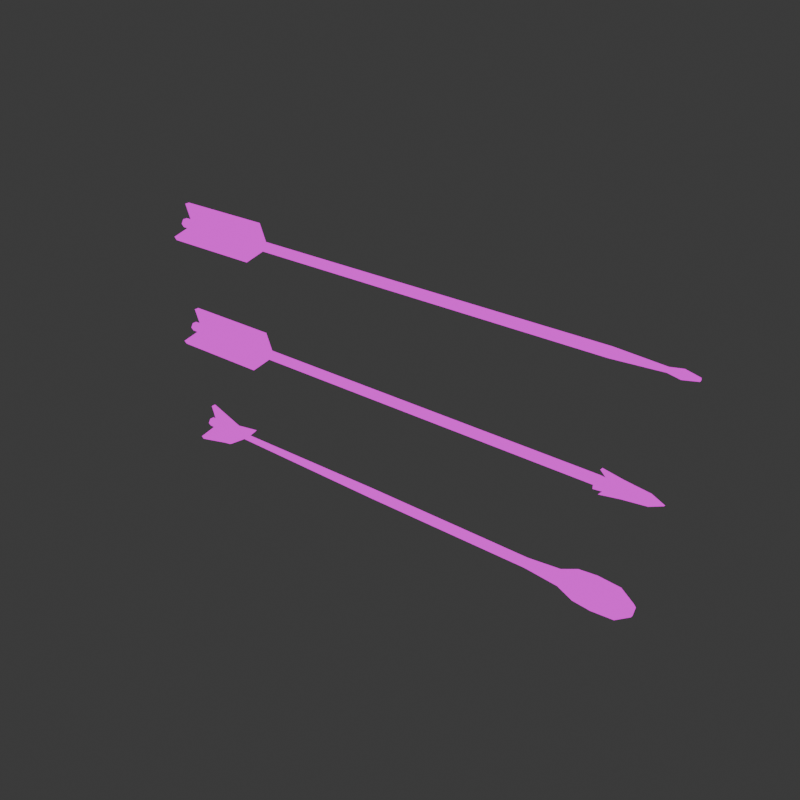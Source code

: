 # Source: arrows.blend  (saved by Blender 4.0.36; exported with 4.5.12 LTS)
import bpy
from mathutils import Matrix  # noqa: F401  (used for matrix-valued properties, if any)

bpy.ops.wm.read_factory_settings(use_empty=True)
scene = bpy.context.scene
scene.name = 'Scene'

# ---- collections
col_collection = bpy.data.collections.new('Collection'); scene.collection.children.link(col_collection)

# ---- images (referenced by path relative to the original .blend; pixels are not part of the script)
import os
ASSET_DIR = os.environ.get("B2B_ASSET_DIR", "")  # directory of the original .blend (textures are referenced by path, not embedded)
HERE = os.path.dirname(os.path.abspath(__file__))  # packed textures are extracted next to this script under _unpacked/

def load_image(name, relpath, width, height, colorspace="sRGB"):
    """Load a texture the original file referenced (path relative to the .blend, or extracted next to this script)."""
    p = next((c for c in (os.path.join(HERE, relpath), os.path.join(ASSET_DIR, relpath)) if relpath and os.path.exists(c)), "")
    if p:
        img = bpy.data.images.load(p, check_existing=True)
        img.name = name
    else:  # same state as the original file: an image datablock whose file is absent (Cycles renders it pink)
        img = bpy.data.images.new(name, width, height)
        img.source = "FILE"
        img.filepath = "//" + (relpath or name)
    img.colorspace_settings.name = colorspace
    return img
img_material_base_color_png = load_image('Material_Base_color.png', 'Material_Base_color.png', 1024, 1024, 'sRGB')

# ---- materials (node trees are filled in below, after node groups)
mat_material = bpy.data.materials.new('Material')
mat_material.alpha_threshold = 0.0
mat_material.use_transparent_shadow = False
mat_material.roughness = 0.5
mat_material.line_color = (0.0, 0.0, 0.0, 1.0)

# ---- material node trees
mat_material.use_nodes = True; mat_material.node_tree.nodes.clear()
_N = mat_material.node_tree.nodes; _L = mat_material.node_tree.links
n0 = _N.new('ShaderNodeOutputMaterial'); n0.name = 'Material Output'; n0.location = (300, 300)
n1 = _N.new('ShaderNodeEmission'); n1.name = 'Emission'; n1.location = (10, 300)
n2 = _N.new('ShaderNodeTexImage'); n2.name = 'Image Texture'; n2.location = (-280, 280)
n2.image = img_material_base_color_png
n2.interpolation = 'Closest'
_L.new(n1.outputs[0], n0.inputs[0])
_L.new(n2.outputs[0], n1.inputs[0])
n0.is_active_output = True

# ---- world
world_world = bpy.data.worlds.new('World'); scene.world = world_world
world_world.use_nodes = True; world_world.node_tree.nodes.clear()
_N = world_world.node_tree.nodes; _L = world_world.node_tree.links
n0 = _N.new('ShaderNodeOutputWorld'); n0.name = 'World Output'; n0.location = (300, 300)
n1 = _N.new('ShaderNodeBackground'); n1.name = 'Background'; n1.location = (10, 300)
n1.inputs[0].default_value = (0.05088, 0.05088, 0.05088, 1.0)
_L.new(n1.outputs[0], n0.inputs[0])
n0.is_active_output = True
world_world.color = (0.05088, 0.05088, 0.05088)
world_world.use_sun_shadow = False
world_world.sun_shadow_jitter_overblur = 0.0

# ---- meshes
me_cube = bpy.data.meshes.new('Cube')
me_cube.from_pydata([(-1.398, 0.02039, -0.03311), (-1.398, 0.04079, 0.00221), (-0.04079, 0.04079, 0.00221), (1.791, 0.04079, 0.00221), (-0.04079, 0.02039, -0.03311), (1.791, 0.02039, -0.03311), (-0.04079, -0.02039, -0.03311), (1.791, -0.02039, -0.03311), (-0.04079, -0.04079, 0.00221), (1.791, -0.04079, 0.00221), (-0.04079, -0.02039, 0.03753), (1.791, -0.02039, 0.03753), (-0.04079, 0.02039, 0.03753), (1.791, 0.02039, 0.03753), (-1.398, -0.02039, -0.03311), (-1.398, -0.04079, 0.00221), (-1.398, -0.02039, 0.03753), (-1.398, 0.02039, 0.03753), (-2.368, 0.02039, -0.03311), (-2.368, 0.04079, 0.00221), (-2.368, -0.02039, -0.03311), (-2.368, -0.04079, 0.00221), (-2.368, -0.02039, 0.03753), (-2.368, 0.02039, 0.03753), (2.199, 0.02016, 0.00221), (2.199, 0.01008, -0.01525), (2.199, -0.01008, -0.01525), (2.199, -0.02016, 0.00221), (2.199, -0.01008, 0.01967), (2.199, 0.01008, 0.01967), (2.302, 0.03668, 0.00221), (2.302, 0.01834, -0.02956), (2.302, -0.01834, -0.02956), (2.302, -0.03668, 0.00221), (2.302, -0.01834, 0.03398), (2.302, 0.01834, 0.03398), (2.42, 0.01404, 0.00221), (2.42, 0.007018, -0.009945), (2.42, -0.007018, -0.009945), (2.42, -0.01404, 0.00221), (2.42, -0.007018, 0.01437), (2.42, 0.007018, 0.01437), (-2.261, 0.02039, 0.03753), (-2.261, -0.02039, 0.03753), (-2.261, -0.04079, 0.00221), (-2.261, -0.02039, -0.03311), (-2.261, 0.02039, -0.03311), (-2.261, 0.04079, 0.00221), (-1.459, -0.02039, 0.1836), (-1.459, 0.02039, 0.1836), (-1.459, -0.1469, -0.1061), (-1.459, -0.1673, -0.07082), (-1.459, 0.1673, -0.07082), (-1.459, 0.1469, -0.1061), (-2.322, -0.02039, 0.1836), (-2.322, -0.1469, -0.1061), (-2.322, 0.1469, -0.1061), (-2.322, 0.1673, -0.07082), (-2.322, 0.02039, 0.1836), (-2.322, -0.1673, -0.07082)], [], [(47, 46, 18, 19), (4, 6, 14, 0), (2, 3, 5, 4), (42, 47, 19, 23), (2, 4, 0, 1), (4, 5, 7, 6), (45, 44, 21, 20), (10, 12, 17, 16), (6, 7, 9, 8), (19, 18, 20, 21, 22, 23), (12, 2, 1, 17), (8, 9, 11, 10), (13, 11, 28, 29), (43, 42, 23, 22), (10, 11, 13, 12), (46, 45, 20, 18), (6, 8, 15, 14), (12, 13, 3, 2), (8, 10, 16, 15), (44, 43, 22, 21), (29, 28, 34, 35), (7, 5, 25, 26), (3, 13, 29, 24), (5, 3, 24, 25), (9, 7, 26, 27), (11, 9, 27, 28), (30, 35, 41, 36), (27, 26, 32, 33), (25, 24, 30, 31), (24, 29, 35, 30), (28, 27, 33, 34), (26, 25, 31, 32), (37, 36, 41, 40, 39, 38), (34, 33, 39, 40), (32, 31, 37, 38), (35, 34, 40, 41), (33, 32, 38, 39), (31, 30, 36, 37), (15, 16, 43, 44), (0, 14, 45, 46), (17, 42, 58, 49), (43, 16, 48, 54), (17, 1, 47, 42), (0, 46, 56, 53), (48, 49, 58, 54), (50, 51, 59, 55), (52, 53, 56, 57), (47, 1, 52, 57), (46, 47, 57, 56), (16, 17, 49, 48), (42, 43, 54, 58), (1, 0, 53, 52), (14, 15, 51, 50), (45, 14, 50, 55), (15, 44, 59, 51), (44, 45, 55, 59)])
me_cube.polygons.foreach_set('use_smooth', [True] * 56)
_uv = me_cube.uv_layers.new(name='UVMap')
_uv.uv.foreach_set('vector', [0.07972, 0.0258, 0.0724, 0.02592, 0.0724, 0.003948, 0.07972, 0.003834, 0.03006, 0.5139, 0.03851, 0.5139, 0.03851, 0.7952, 0.03006, 0.7952, 0.07972, 0.486, 0.07972, 0.8655, 0.0724, 0.8656, 0.0724, 0.4861, 0.08704, 0.02592, 0.07972, 0.0258, 0.07972, 0.003834, 0.08704, 0.003948, 0.07972, 0.486, 0.0724, 0.4861, 0.0724, 0.2048, 0.07972, 0.2047, 0.03006, 0.5139, 0.03006, 0.1344, 0.03851, 0.1344, 0.03851, 0.5139, 0.1699, 0.02592, 0.1626, 0.0258, 0.1626, 0.003834, 0.1699, 0.003948, 0.5791, 0.2851, 0.5707, 0.2851, 0.5707, 0.003834, 0.5791, 0.003834, 0.1699, 0.4861, 0.1699, 0.8656, 0.1626, 0.8655, 0.1626, 0.486, 0.741, 0.7258, 0.741, 0.7343, 0.7337, 0.7385, 0.7263, 0.7343, 0.7263, 0.7258, 0.7337, 0.7216, 0.08704, 0.4861, 0.07972, 0.486, 0.07972, 0.2047, 0.08704, 0.2048, 0.1626, 0.486, 0.1626, 0.8655, 0.1553, 0.8656, 0.1553, 0.4861, 0.5707, 0.6647, 0.5791, 0.6647, 0.577, 0.7494, 0.5728, 0.7494, 0.7025, 0.7323, 0.6941, 0.7323, 0.6941, 0.7104, 0.7025, 0.7104, 0.5791, 0.2851, 0.5791, 0.6647, 0.5707, 0.6647, 0.5707, 0.2851, 0.03005, 0.9741, 0.03851, 0.9741, 0.03851, 0.9961, 0.03005, 0.9961, 0.1699, 0.4861, 0.1626, 0.486, 0.1626, 0.2047, 0.1699, 0.2048, 0.08704, 0.4861, 0.08704, 0.8656, 0.07972, 0.8655, 0.07972, 0.486, 0.1626, 0.486, 0.1553, 0.4861, 0.1553, 0.2048, 0.1626, 0.2047, 0.1626, 0.0258, 0.1553, 0.02592, 0.1553, 0.003948, 0.1626, 0.003834, 0.5728, 0.7494, 0.577, 0.7494, 0.5787, 0.7706, 0.5711, 0.7706, 0.03851, 0.1344, 0.03006, 0.1344, 0.03219, 0.04971, 0.03637, 0.04971, 0.07972, 0.8655, 0.08704, 0.8656, 0.08334, 0.9503, 0.07972, 0.9502, 0.0724, 0.8656, 0.07972, 0.8655, 0.07972, 0.9502, 0.0761, 0.9503, 0.1626, 0.8655, 0.1699, 0.8656, 0.1662, 0.9503, 0.1626, 0.9502, 0.1553, 0.8656, 0.1626, 0.8655, 0.1626, 0.9502, 0.159, 0.9503, 0.07972, 0.9715, 0.08631, 0.9716, 0.08224, 0.9962, 0.07972, 0.9961, 0.1626, 0.9502, 0.1662, 0.9503, 0.1692, 0.9716, 0.1626, 0.9715, 0.0761, 0.9503, 0.07972, 0.9502, 0.07972, 0.9715, 0.07314, 0.9716, 0.07972, 0.9502, 0.08334, 0.9503, 0.08631, 0.9716, 0.07972, 0.9715, 0.159, 0.9503, 0.1626, 0.9502, 0.1626, 0.9715, 0.156, 0.9716, 0.03637, 0.04971, 0.03219, 0.04971, 0.03048, 0.02849, 0.03809, 0.02849, 0.6702, 0.7288, 0.6677, 0.7303, 0.6652, 0.7288, 0.6652, 0.7259, 0.6677, 0.7245, 0.6702, 0.7259, 0.156, 0.9716, 0.1626, 0.9715, 0.1626, 0.9961, 0.1601, 0.9962, 0.03809, 0.02849, 0.03048, 0.02849, 0.03283, 0.003834, 0.03574, 0.003834, 0.5711, 0.7706, 0.5787, 0.7706, 0.5763, 0.7953, 0.5734, 0.7953, 0.1626, 0.9715, 0.1692, 0.9716, 0.1651, 0.9962, 0.1626, 0.9961, 0.07314, 0.9716, 0.07972, 0.9715, 0.07972, 0.9961, 0.0772, 0.9962, 0.1626, 0.2047, 0.1553, 0.2048, 0.1553, 0.02592, 0.1626, 0.0258, 0.03006, 0.7952, 0.03851, 0.7952, 0.03851, 0.9741, 0.03005, 0.9741, 0.08704, 0.2048, 0.08704, 0.02592, 0.1173, 0.01336, 0.1173, 0.1922, 0.1553, 0.02592, 0.1553, 0.2048, 0.125, 0.1922, 0.125, 0.01336, 0.08704, 0.2048, 0.07972, 0.2047, 0.07972, 0.0258, 0.08704, 0.02592, 0.03006, 0.7952, 0.03005, 0.9741, 0.003834, 0.9871, 0.003834, 0.8082, 0.6752, 0.5681, 0.6668, 0.5681, 0.6668, 0.3892, 0.6752, 0.3892, 0.6591, 0.5682, 0.6518, 0.5681, 0.6518, 0.3892, 0.6591, 0.3894, 0.6441, 0.3815, 0.6368, 0.3816, 0.6368, 0.2027, 0.6441, 0.2026, 0.6291, 0.01601, 0.6291, 0.1949, 0.6029, 0.1827, 0.6029, 0.003834, 0.6029, 0.6967, 0.6114, 0.6967, 0.6114, 0.7269, 0.6029, 0.7269, 0.7025, 0.7027, 0.6941, 0.7027, 0.6941, 0.6724, 0.7025, 0.6724, 0.6764, 0.7168, 0.6679, 0.7168, 0.6679, 0.6865, 0.6764, 0.6865, 0.619, 0.6967, 0.6275, 0.6967, 0.6275, 0.7269, 0.619, 0.7269, 0.6829, 0.4999, 0.6914, 0.4999, 0.6914, 0.5301, 0.6829, 0.5301, 0.03851, 0.9741, 0.03851, 0.7952, 0.06473, 0.8082, 0.06473, 0.9871, 0.6029, 0.5924, 0.6029, 0.4135, 0.6291, 0.4013, 0.6291, 0.5802, 0.7213, 0.1004, 0.7298, 0.1004, 0.7298, 0.1307, 0.7213, 0.1307])
me_cube.materials.append(mat_material)
me_cube.use_mirror_vertex_groups = False
me_cube.update()
me_cube_001 = bpy.data.meshes.new('Cube.001')
me_cube_001.from_pydata([(-1.398, 0.02039, -0.03264), (-1.398, 0.04079, 0.002687), (-0.04079, 0.04079, 0.002687), (1.791, 0.04079, 0.002687), (-0.04079, 0.02039, -0.03264), (1.791, 0.02039, -0.03264), (-0.04079, -0.02039, -0.03264), (1.791, -0.02039, -0.03264), (-0.04079, -0.04079, 0.002687), (1.791, -0.04079, 0.002687), (-0.04079, -0.02039, 0.03801), (1.791, -0.02039, 0.03801), (-0.04079, 0.02039, 0.03801), (1.791, 0.02039, 0.03801), (-1.398, -0.02039, -0.03264), (-1.398, -0.04079, 0.002687), (-1.398, -0.02039, 0.03801), (-1.398, 0.02039, 0.03801), (-2.368, 0.02039, -0.03264), (-2.368, 0.04079, 0.002687), (-2.368, -0.02039, -0.03264), (-2.368, -0.04079, 0.002687), (-2.368, -0.02039, 0.03801), (-2.368, 0.02039, 0.03801), (2.177, 0.009147, 0.002782), (2.177, 0.004574, -0.00514), (2.177, -0.004574, -0.00514), (2.177, -0.009147, 0.002782), (2.177, -0.004574, 0.0107), (2.177, 0.004574, 0.0107), (2.179, 0.01664, 0.002782), (2.193, 0.008323, -0.01163), (2.193, -0.008322, -0.01163), (2.179, -0.01664, 0.002782), (2.193, -0.008322, 0.0172), (2.193, 0.008323, 0.0172), (2.224, 0.006369, 0.002782), (2.224, 0.003185, -0.002734), (2.224, -0.003184, -0.002734), (2.224, -0.006369, 0.002782), (2.224, -0.003184, 0.008298), (2.224, 0.003185, 0.008298), (-2.261, 0.02039, 0.03801), (-2.261, -0.02039, 0.03801), (-2.261, -0.04079, 0.002687), (-2.261, -0.02039, -0.03264), (-2.261, 0.02039, -0.03264), (-2.261, 0.04079, 0.002687), (-1.459, -0.02039, 0.1841), (-1.459, 0.02039, 0.1841), (-1.459, -0.1469, -0.1057), (-1.459, -0.1673, -0.07034), (-1.459, 0.1673, -0.07034), (-1.459, 0.1469, -0.1057), (-2.322, -0.02039, 0.1841), (-2.322, -0.1469, -0.1057), (-2.322, 0.1469, -0.1057), (-2.322, 0.1673, -0.07034), (-2.322, 0.02039, 0.1841), (-2.322, -0.1673, -0.07034), (1.883, -0.01504, 0.0251), (1.805, -0.01504, 0.1021), (1.883, 0.01504, 0.0251), (1.805, 0.01504, 0.1021), (2.041, -0.01504, 0.02249), (1.973, -0.01504, 0.07255), (2.041, 0.01504, 0.02249), (1.973, 0.01504, 0.07255), (2.292, -0.006824, 0.003062), (2.184, -0.01504, 0.0472), (2.292, 0.006825, 0.003062), (2.184, 0.01504, 0.0472), (1.883, -0.01504, -0.01885), (1.805, -0.01504, -0.09588), (1.883, 0.01504, -0.01885), (1.805, 0.01504, -0.09588), (2.041, -0.01504, -0.01624), (1.973, -0.01504, -0.06631), (2.041, 0.01504, -0.01624), (1.973, 0.01504, -0.06631), (2.292, -0.006824, 0.002897), (2.184, -0.01504, -0.04096), (2.292, 0.006825, 0.002897), (2.184, 0.01504, -0.04096), (1.883, -0.02197, -0.01192), (1.805, -0.099, -0.01192), (1.883, -0.02197, 0.01816), (1.805, -0.099, 0.01816), (2.041, -0.01936, -0.01192), (1.973, -0.06943, -0.01192), (2.041, -0.01936, 0.01816), (1.973, -0.06943, 0.01816), (2.222, 0.002718, -0.003845), (2.201, -0.02, -0.003845), (2.222, 0.002718, 0.009804), (2.201, -0.02, 0.009804), (1.883, 0.02197, -0.01192), (1.805, 0.099, -0.01192), (1.883, 0.02197, 0.01816), (1.805, 0.099, 0.01816), (2.041, 0.01936, -0.01192), (1.973, 0.06943, -0.01192), (2.041, 0.01936, 0.01816), (1.973, 0.06943, 0.01816), (2.222, -0.002718, -0.003845), (2.201, 0.02, -0.003845), (2.222, -0.002718, 0.009804), (2.201, 0.02, 0.009804)], [], [(47, 46, 18, 19), (4, 6, 14, 0), (2, 3, 5, 4), (42, 47, 19, 23), (2, 4, 0, 1), (4, 5, 7, 6), (45, 44, 21, 20), (10, 12, 17, 16), (6, 7, 9, 8), (19, 18, 20, 21, 22, 23), (12, 2, 1, 17), (8, 9, 11, 10), (13, 11, 28, 29), (43, 42, 23, 22), (10, 11, 13, 12), (46, 45, 20, 18), (6, 8, 15, 14), (12, 13, 3, 2), (8, 10, 16, 15), (44, 43, 22, 21), (29, 28, 34, 35), (7, 5, 25, 26), (3, 13, 29, 24), (5, 3, 24, 25), (9, 7, 26, 27), (11, 9, 27, 28), (30, 35, 41, 36), (27, 26, 32, 33), (25, 24, 30, 31), (24, 29, 35, 30), (28, 27, 33, 34), (26, 25, 31, 32), (37, 36, 41, 40, 39, 38), (34, 33, 39, 40), (32, 31, 37, 38), (35, 34, 40, 41), (33, 32, 38, 39), (31, 30, 36, 37), (15, 16, 43, 44), (0, 14, 45, 46), (17, 42, 58, 49), (43, 16, 48, 54), (17, 1, 47, 42), (0, 46, 56, 53), (48, 49, 58, 54), (50, 51, 59, 55), (52, 53, 56, 57), (47, 1, 52, 57), (46, 47, 57, 56), (16, 17, 49, 48), (42, 43, 54, 58), (1, 0, 53, 52), (14, 15, 51, 50), (45, 14, 50, 55), (15, 44, 59, 51), (44, 45, 55, 59), (60, 61, 63, 62), (62, 63, 67, 66), (65, 64, 68, 69), (64, 65, 61, 60), (62, 66, 64, 60), (67, 63, 61, 65), (70, 71, 69, 68), (64, 66, 70, 68), (67, 65, 69, 71), (66, 67, 71, 70), (72, 74, 75, 73), (74, 78, 79, 75), (77, 81, 80, 76), (76, 72, 73, 77), (74, 72, 76, 78), (79, 77, 73, 75), (82, 80, 81, 83), (76, 80, 82, 78), (79, 83, 81, 77), (78, 82, 83, 79), (84, 85, 87, 86), (86, 87, 91, 90), (89, 88, 92, 93), (88, 89, 85, 84), (86, 90, 88, 84), (91, 87, 85, 89), (94, 95, 93, 92), (88, 90, 94, 92), (91, 89, 93, 95), (90, 91, 95, 94), (96, 98, 99, 97), (98, 102, 103, 99), (101, 105, 104, 100), (100, 96, 97, 101), (98, 96, 100, 102), (103, 101, 97, 99), (106, 104, 105, 107), (100, 104, 106, 102), (103, 107, 105, 101), (102, 106, 107, 103)])
me_cube_001.polygons.foreach_set('use_smooth', [True] * 96)
_uv = me_cube_001.uv_layers.new(name='UVMap')
_uv.uv.foreach_set('vector', [0.2535, 0.0258, 0.2461, 0.02592, 0.2461, 0.003948, 0.2535, 0.003834, 0.2038, 0.4733, 0.2123, 0.4733, 0.2123, 0.7546, 0.2038, 0.7546, 0.2535, 0.486, 0.2535, 0.8655, 0.2461, 0.8656, 0.2461, 0.4861, 0.2608, 0.02592, 0.2535, 0.0258, 0.2535, 0.003834, 0.2608, 0.003948, 0.2535, 0.486, 0.2461, 0.4861, 0.2461, 0.2048, 0.2535, 0.2047, 0.2038, 0.4733, 0.2038, 0.09381, 0.2123, 0.09381, 0.2123, 0.4733, 0.3437, 0.02592, 0.3363, 0.0258, 0.3363, 0.003834, 0.3437, 0.003948, 0.5952, 0.2851, 0.5868, 0.2851, 0.5868, 0.003834, 0.5952, 0.003834, 0.3437, 0.4861, 0.3437, 0.8656, 0.3363, 0.8655, 0.3363, 0.486, 0.741, 0.6851, 0.7337, 0.6893, 0.7263, 0.6851, 0.7263, 0.6766, 0.7337, 0.6724, 0.741, 0.6766, 0.2608, 0.4861, 0.2535, 0.486, 0.2535, 0.2047, 0.2608, 0.2048, 0.3363, 0.486, 0.3363, 0.8655, 0.329, 0.8656, 0.329, 0.4861, 0.5868, 0.6647, 0.5952, 0.6647, 0.592, 0.7448, 0.5901, 0.7448, 0.7331, 0.4493, 0.7246, 0.4493, 0.7246, 0.4273, 0.7331, 0.4273, 0.5952, 0.2851, 0.5952, 0.6647, 0.5868, 0.6647, 0.5868, 0.2851, 0.2038, 0.9335, 0.2123, 0.9335, 0.2123, 0.9555, 0.2038, 0.9555, 0.3437, 0.4861, 0.3363, 0.486, 0.3363, 0.2047, 0.3437, 0.2048, 0.2608, 0.4861, 0.2608, 0.8656, 0.2535, 0.8655, 0.2535, 0.486, 0.3363, 0.486, 0.329, 0.4861, 0.329, 0.2048, 0.3363, 0.2047, 0.3363, 0.0258, 0.329, 0.02592, 0.329, 0.003948, 0.3363, 0.003834, 0.5901, 0.7448, 0.592, 0.7448, 0.5927, 0.7482, 0.5893, 0.7482, 0.2123, 0.09381, 0.2038, 0.09381, 0.2071, 0.01367, 0.209, 0.01367, 0.2535, 0.8655, 0.2608, 0.8656, 0.2551, 0.9457, 0.2535, 0.9457, 0.2461, 0.8656, 0.2535, 0.8655, 0.2535, 0.9457, 0.2518, 0.9457, 0.3363, 0.8655, 0.3437, 0.8656, 0.338, 0.9457, 0.3363, 0.9457, 0.329, 0.8656, 0.3363, 0.8655, 0.3363, 0.9457, 0.3347, 0.9457, 0.6538, 0.734, 0.6518, 0.7302, 0.6553, 0.7245, 0.6564, 0.7248, 0.2099, 0.01363, 0.209, 0.01367, 0.2098, 0.01032, 0.2115, 0.01327, 0.2071, 0.01367, 0.2061, 0.01363, 0.2046, 0.01327, 0.2063, 0.01032, 0.5891, 0.7449, 0.5901, 0.7448, 0.5893, 0.7482, 0.5876, 0.7452, 0.592, 0.7448, 0.5929, 0.7449, 0.5945, 0.7452, 0.5927, 0.7482, 0.209, 0.01367, 0.2071, 0.01367, 0.2063, 0.01032, 0.2098, 0.01032, 0.673, 0.1924, 0.6718, 0.193, 0.6707, 0.1924, 0.6707, 0.1911, 0.6718, 0.1904, 0.673, 0.1911, 0.7293, 0.2842, 0.7272, 0.288, 0.7246, 0.2788, 0.7257, 0.2785, 0.2098, 0.01032, 0.2063, 0.01032, 0.2074, 0.003834, 0.2087, 0.003834, 0.5893, 0.7482, 0.5927, 0.7482, 0.5917, 0.7547, 0.5904, 0.7547, 0.7272, 0.288, 0.7235, 0.2858, 0.7235, 0.2791, 0.7246, 0.2788, 0.6575, 0.7318, 0.6538, 0.734, 0.6564, 0.7248, 0.6575, 0.7251, 0.3363, 0.2047, 0.329, 0.2048, 0.329, 0.02592, 0.3363, 0.0258, 0.2038, 0.7546, 0.2123, 0.7546, 0.2123, 0.9335, 0.2038, 0.9335, 0.2608, 0.2048, 0.2608, 0.02592, 0.2911, 0.01336, 0.2911, 0.1922, 0.329, 0.02592, 0.329, 0.2048, 0.2987, 0.1922, 0.2987, 0.01336, 0.2608, 0.2048, 0.2535, 0.2047, 0.2535, 0.0258, 0.2608, 0.02592, 0.2038, 0.7546, 0.2038, 0.9335, 0.1776, 0.9465, 0.1776, 0.7676, 0.6791, 0.1827, 0.6707, 0.1827, 0.6707, 0.003834, 0.6791, 0.003834, 0.6741, 0.3816, 0.6668, 0.3815, 0.6668, 0.2026, 0.6741, 0.2027, 0.6591, 0.3815, 0.6518, 0.3816, 0.6518, 0.2027, 0.6591, 0.2026, 0.6291, 0.2147, 0.6291, 0.3936, 0.6029, 0.3815, 0.6029, 0.2026, 0.6357, 0.7001, 0.6441, 0.7001, 0.6441, 0.7303, 0.6357, 0.7303, 0.6902, 0.3814, 0.6818, 0.3814, 0.6818, 0.3511, 0.6902, 0.3511, 0.7187, 0.7027, 0.7102, 0.7027, 0.7102, 0.6724, 0.7187, 0.6724, 0.7235, 0.2405, 0.732, 0.2405, 0.732, 0.2708, 0.7235, 0.2708, 0.6818, 0.3132, 0.6902, 0.3132, 0.6902, 0.3435, 0.6818, 0.3435, 0.2123, 0.9335, 0.2123, 0.7546, 0.2385, 0.7676, 0.2385, 0.9465, 0.6368, 0.1949, 0.6368, 0.01601, 0.663, 0.003834, 0.663, 0.1827, 0.6518, 0.6865, 0.6602, 0.6865, 0.6602, 0.7168, 0.6518, 0.7168, 0.7124, 0.7263, 0.7124, 0.7104, 0.7187, 0.7104, 0.7187, 0.7263, 0.6729, 0.5942, 0.6864, 0.5759, 0.6853, 0.6113, 0.6771, 0.6267, 0.6529, 0.6113, 0.6611, 0.6267, 0.6576, 0.6789, 0.6518, 0.6553, 0.6611, 0.6267, 0.6529, 0.6113, 0.6518, 0.5759, 0.6653, 0.5942, 0.7074, 0.1851, 0.7074, 0.1524, 0.7136, 0.1524, 0.7136, 0.1851, 0.6379, 0.5335, 0.6379, 0.4985, 0.6441, 0.4985, 0.6441, 0.5335, 0.6396, 0.6, 0.6379, 0.5774, 0.6441, 0.5774, 0.6424, 0.6, 0.7136, 0.1524, 0.7074, 0.1524, 0.7091, 0.1004, 0.7119, 0.1004, 0.6379, 0.5335, 0.6441, 0.5335, 0.6441, 0.5774, 0.6379, 0.5774, 0.6771, 0.6267, 0.6853, 0.6113, 0.6864, 0.6553, 0.6806, 0.6789, 0.7286, 0.6232, 0.7348, 0.6232, 0.7348, 0.6391, 0.7286, 0.6391, 0.6818, 0.2872, 0.6859, 0.2547, 0.6942, 0.2701, 0.6953, 0.3055, 0.684, 0.4568, 0.6829, 0.4128, 0.6887, 0.3892, 0.6922, 0.4414, 0.6922, 0.4414, 0.6964, 0.4738, 0.6829, 0.4922, 0.684, 0.4568, 0.6379, 0.6077, 0.6441, 0.6077, 0.6441, 0.6404, 0.6379, 0.6404, 0.6379, 0.4558, 0.6441, 0.4558, 0.6441, 0.4908, 0.6379, 0.4908, 0.6396, 0.3892, 0.6424, 0.3892, 0.6441, 0.4119, 0.6379, 0.4119, 0.6441, 0.6404, 0.6424, 0.6924, 0.6396, 0.6924, 0.6379, 0.6404, 0.6379, 0.4558, 0.6379, 0.4119, 0.6441, 0.4119, 0.6441, 0.4558, 0.6859, 0.2547, 0.6895, 0.2026, 0.6953, 0.2261, 0.6942, 0.2701, 0.7286, 0.5919, 0.7286, 0.5759, 0.7348, 0.5759, 0.7348, 0.5919, 0.6868, 0.1192, 0.6997, 0.1004, 0.6997, 0.1359, 0.6919, 0.1515, 0.717, 0.4427, 0.7092, 0.427, 0.7112, 0.3892, 0.7151, 0.3943, 0.7092, 0.427, 0.717, 0.4427, 0.717, 0.4781, 0.7041, 0.4593, 0.724, 0.2991, 0.724, 0.3318, 0.7178, 0.3318, 0.7178, 0.2991, 0.7209, 0.6234, 0.7209, 0.6585, 0.7147, 0.6585, 0.7147, 0.6234, 0.7206, 0.3768, 0.7206, 0.3815, 0.7178, 0.3815, 0.7178, 0.3768, 0.7178, 0.3318, 0.724, 0.3318, 0.7223, 0.3692, 0.7194, 0.3692, 0.7209, 0.6234, 0.7147, 0.6234, 0.7163, 0.5759, 0.7192, 0.5759, 0.6919, 0.1515, 0.6997, 0.1359, 0.6978, 0.1842, 0.6939, 0.1893, 0.7348, 0.6155, 0.7286, 0.6155, 0.7286, 0.5995, 0.7348, 0.5995, 0.707, 0.5946, 0.7019, 0.627, 0.6941, 0.6113, 0.6941, 0.5759, 0.7029, 0.256, 0.7048, 0.2076, 0.7087, 0.2026, 0.7107, 0.2403, 0.7107, 0.2403, 0.7158, 0.2727, 0.7029, 0.2914, 0.7029, 0.256, 0.7189, 0.4857, 0.7251, 0.4857, 0.7251, 0.5185, 0.7189, 0.5185, 0.7207, 0.05135, 0.7269, 0.05135, 0.7269, 0.0864, 0.7207, 0.0864, 0.7217, 0.5682, 0.7189, 0.5682, 0.7189, 0.5635, 0.7217, 0.5635, 0.7251, 0.5185, 0.7235, 0.5558, 0.7206, 0.5558, 0.7189, 0.5185, 0.7207, 0.05135, 0.7224, 0.003834, 0.7253, 0.003834, 0.7269, 0.05135, 0.7019, 0.627, 0.6999, 0.6647, 0.696, 0.6597, 0.6941, 0.6113])
me_cube_001.materials.append(mat_material)
me_cube_001.use_mirror_vertex_groups = False
me_cube_001.update()
me_cube_002 = bpy.data.meshes.new('Cube.002')
me_cube_002.from_pydata([(-1.774, 0.02039, -0.0008059), (-1.774, 0.04079, 0.007596), (-0.2857, 0.04079, 0.007596), (1.255, 0.04079, 0.007596), (-0.2857, 0.02039, -0.02773), (1.255, 0.02039, -0.02773), (-0.2857, -0.02039, -0.02773), (1.255, -0.02039, -0.02773), (-0.2857, -0.04079, 0.007596), (1.255, -0.04079, 0.007596), (-0.2857, -0.02039, 0.04292), (1.255, -0.02039, 0.04292), (-0.2857, 0.02039, 0.04292), (1.255, 0.02039, 0.04292), (-1.774, -0.02039, -0.0008059), (-1.774, -0.04079, 0.007596), (-1.774, -0.02039, 0.016), (-1.774, 0.02039, 0.016), (-2.243, 0.02039, -0.02773), (-2.243, 0.04079, 0.007596), (-2.243, -0.02039, -0.02773), (-2.243, -0.04079, 0.007596), (-2.243, -0.02039, 0.04292), (-2.243, 0.02039, 0.04292), (1.545, 0.06511, 0.007597), (1.545, 0.01605, -0.06068), (1.545, -0.01605, -0.06068), (1.545, -0.06512, 0.007597), (1.545, -0.01605, 0.07587), (1.545, 0.01605, 0.07587), (1.683, 0.1185, 0.007597), (1.683, 0.02921, -0.1166), (1.683, -0.02921, -0.1166), (1.683, -0.1185, 0.007597), (1.683, -0.02921, 0.1318), (1.683, 0.02921, 0.1318), (1.841, 0.1315, 0.007597), (1.841, 0.03243, -0.1303), (1.841, -0.03243, -0.1303), (1.841, -0.1315, 0.007597), (1.841, -0.03243, 0.1455), (1.841, 0.03243, 0.1455), (-2.154, 0.02039, 0.04292), (-2.154, -0.02039, 0.04292), (-2.154, -0.04079, 0.007596), (-2.154, -0.02039, -0.02773), (-2.154, 0.02039, -0.02773), (-2.154, 0.04079, 0.007596), (-1.825, -0.02039, 0.05074), (-1.825, 0.02039, 0.05074), (-1.825, -0.1469, -0.01818), (-1.825, -0.1673, -0.009774), (-1.825, 0.1673, -0.009774), (-1.825, 0.1469, -0.01818), (-2.205, -0.02039, 0.189), (-2.205, -0.1469, -0.1008), (-2.205, 0.1469, -0.1008), (-2.205, 0.1673, -0.06543), (-2.205, 0.02039, 0.189), (-2.205, -0.1673, -0.06543), (2.034, 0.1202, 0.007597), (2.034, 0.02964, -0.1185), (2.034, -0.02964, -0.1185), (2.034, -0.1202, 0.007597), (2.034, -0.02964, 0.1337), (2.034, 0.02964, 0.1337), (2.153, 0.04877, 0.007597), (2.153, 0.01202, -0.04354), (2.153, -0.01202, -0.04354), (2.153, -0.04877, 0.007597), (2.153, -0.01202, 0.05874), (2.153, 0.01202, 0.05874)], [], [(47, 46, 18, 19), (4, 6, 14, 0), (2, 3, 5, 4), (42, 47, 19, 23), (2, 4, 0, 1), (4, 5, 7, 6), (45, 44, 21, 20), (10, 12, 17, 16), (6, 7, 9, 8), (19, 18, 20, 21, 22, 23), (12, 2, 1, 17), (8, 9, 11, 10), (13, 11, 28, 29), (43, 42, 23, 22), (10, 11, 13, 12), (46, 45, 20, 18), (6, 8, 15, 14), (12, 13, 3, 2), (8, 10, 16, 15), (44, 43, 22, 21), (29, 28, 34, 35), (7, 5, 25, 26), (3, 13, 29, 24), (5, 3, 24, 25), (9, 7, 26, 27), (11, 9, 27, 28), (30, 35, 41, 36), (27, 26, 32, 33), (25, 24, 30, 31), (24, 29, 35, 30), (28, 27, 33, 34), (26, 25, 31, 32), (41, 40, 64, 65), (34, 33, 39, 40), (32, 31, 37, 38), (35, 34, 40, 41), (33, 32, 38, 39), (31, 30, 36, 37), (15, 16, 43, 44), (0, 14, 45, 46), (17, 42, 58, 49), (43, 16, 48, 54), (17, 1, 47, 42), (0, 46, 56, 53), (48, 49, 58, 54), (50, 51, 59, 55), (52, 53, 56, 57), (47, 1, 52, 57), (46, 47, 57, 56), (16, 17, 49, 48), (42, 43, 54, 58), (1, 0, 53, 52), (14, 15, 51, 50), (45, 14, 50, 55), (15, 44, 59, 51), (44, 45, 55, 59), (65, 64, 70, 71), (39, 38, 62, 63), (37, 36, 60, 61), (36, 41, 65, 60), (40, 39, 63, 64), (38, 37, 61, 62), (67, 66, 71, 70, 69, 68), (63, 62, 68, 69), (61, 60, 66, 67), (60, 65, 71, 66), (64, 63, 69, 70), (62, 61, 67, 68)])
me_cube_002.polygons.foreach_set('use_smooth', [True] * 68)
_uv = me_cube_002.uv_layers.new(name='UVMap')
_uv.uv.foreach_set('vector', [0.4239, 0.02238, 0.4166, 0.02268, 0.4162, 0.004202, 0.4235, 0.003904, 0.5072, 0.5091, 0.5157, 0.5091, 0.5157, 0.8173, 0.5072, 0.8173, 0.4337, 0.4094, 0.4417, 0.7287, 0.4344, 0.729, 0.4263, 0.4097, 0.4313, 0.02231, 0.4239, 0.02238, 0.4235, 0.003904, 0.4308, 0.003834, 0.4337, 0.4094, 0.4263, 0.4097, 0.4242, 0.1013, 0.4259, 0.1011, 0.5072, 0.5091, 0.5072, 0.1898, 0.5157, 0.1898, 0.5157, 0.5091, 0.408, 0.02268, 0.4007, 0.02238, 0.4012, 0.003904, 0.4085, 0.004202, 0.5605, 0.4024, 0.552, 0.4024, 0.552, 0.09406, 0.5605, 0.09406, 0.3983, 0.4097, 0.3903, 0.729, 0.383, 0.7287, 0.391, 0.4094, 0.7337, 0.697, 0.741, 0.7012, 0.741, 0.7097, 0.7337, 0.7139, 0.7263, 0.7097, 0.7263, 0.7012, 0.441, 0.4094, 0.4337, 0.4094, 0.4259, 0.1011, 0.4277, 0.1012, 0.391, 0.4094, 0.383, 0.7287, 0.3756, 0.7286, 0.3837, 0.4094, 0.552, 0.7217, 0.5605, 0.7217, 0.5596, 0.7815, 0.5529, 0.7815, 0.7298, 0.1948, 0.7213, 0.1948, 0.7213, 0.1763, 0.7298, 0.1763, 0.5605, 0.4024, 0.5605, 0.7217, 0.552, 0.7217, 0.552, 0.4024, 0.5072, 0.8962, 0.5157, 0.8962, 0.5157, 0.9147, 0.5072, 0.9147, 0.3983, 0.4097, 0.391, 0.4094, 0.3987, 0.1011, 0.4005, 0.1013, 0.441, 0.4094, 0.449, 0.7286, 0.4417, 0.7287, 0.4337, 0.4094, 0.391, 0.4094, 0.3837, 0.4094, 0.397, 0.1012, 0.3987, 0.1011, 0.4007, 0.02238, 0.3934, 0.02231, 0.3938, 0.003834, 0.4012, 0.003904, 0.5529, 0.7815, 0.5596, 0.7815, 0.5623, 0.8098, 0.5502, 0.8098, 0.5157, 0.1898, 0.5072, 0.1898, 0.5081, 0.1299, 0.5148, 0.1299, 0.4417, 0.7287, 0.449, 0.7286, 0.4573, 0.7884, 0.4432, 0.7885, 0.4344, 0.729, 0.4417, 0.7287, 0.4432, 0.7885, 0.429, 0.7892, 0.383, 0.7287, 0.3903, 0.729, 0.3956, 0.7892, 0.3815, 0.7885, 0.3756, 0.7286, 0.383, 0.7287, 0.3815, 0.7885, 0.3673, 0.7884, 0.4439, 0.8168, 0.4697, 0.8166, 0.4733, 0.8494, 0.4447, 0.8496, 0.3815, 0.7885, 0.3956, 0.7892, 0.4065, 0.8179, 0.3807, 0.8168, 0.429, 0.7892, 0.4432, 0.7885, 0.4439, 0.8168, 0.4182, 0.8179, 0.4432, 0.7885, 0.4573, 0.7884, 0.4697, 0.8166, 0.4439, 0.8168, 0.3673, 0.7884, 0.3815, 0.7885, 0.3807, 0.8168, 0.355, 0.8166, 0.5148, 0.1299, 0.5081, 0.1299, 0.5054, 0.1017, 0.5175, 0.1017, 0.5495, 0.8426, 0.563, 0.8426, 0.5624, 0.8826, 0.5501, 0.8826, 0.355, 0.8166, 0.3807, 0.8168, 0.3799, 0.8496, 0.3513, 0.8494, 0.5175, 0.1017, 0.5054, 0.1017, 0.5047, 0.06893, 0.5182, 0.06893, 0.5502, 0.8098, 0.5623, 0.8098, 0.563, 0.8426, 0.5495, 0.8426, 0.3807, 0.8168, 0.4065, 0.8179, 0.4085, 0.8508, 0.3799, 0.8496, 0.4182, 0.8179, 0.4439, 0.8168, 0.4447, 0.8496, 0.4162, 0.8508, 0.3987, 0.1011, 0.397, 0.1012, 0.3934, 0.02231, 0.4007, 0.02238, 0.5072, 0.8173, 0.5157, 0.8173, 0.5157, 0.8962, 0.5072, 0.8962, 0.4277, 0.1012, 0.4313, 0.02231, 0.4613, 0.01099, 0.4346, 0.09044, 0.3934, 0.02231, 0.397, 0.1012, 0.39, 0.09044, 0.3634, 0.01099, 0.4277, 0.1012, 0.4259, 0.1011, 0.4239, 0.02238, 0.4313, 0.02231, 0.5072, 0.8173, 0.5072, 0.8962, 0.481, 0.9072, 0.481, 0.828, 0.5605, 0.08332, 0.552, 0.08332, 0.552, 0.003834, 0.5605, 0.003834, 0.7041, 0.486, 0.7058, 0.4857, 0.7112, 0.5652, 0.7041, 0.5666, 0.7084, 0.2991, 0.7101, 0.2993, 0.7101, 0.3799, 0.7029, 0.3785, 0.6291, 0.6102, 0.6291, 0.689, 0.6029, 0.6785, 0.6029, 0.6, 0.6829, 0.5378, 0.6914, 0.5378, 0.6914, 0.5681, 0.6829, 0.5681, 0.5605, 0.09406, 0.552, 0.09406, 0.552, 0.08332, 0.5605, 0.08332, 0.732, 0.2328, 0.7235, 0.2328, 0.7235, 0.2026, 0.732, 0.2026, 0.7246, 0.3932, 0.7269, 0.3892, 0.7269, 0.4157, 0.7246, 0.4197, 0.684, 0.6865, 0.6863, 0.6905, 0.6863, 0.717, 0.684, 0.713, 0.5157, 0.8962, 0.5157, 0.8173, 0.5419, 0.828, 0.5419, 0.9072, 0.6868, 0.09278, 0.6868, 0.01402, 0.713, 0.003834, 0.713, 0.0823, 0.7213, 0.1384, 0.7298, 0.1384, 0.7298, 0.1687, 0.7213, 0.1687, 0.5501, 0.8826, 0.5624, 0.8826, 0.5588, 0.9077, 0.5538, 0.9077, 0.3799, 0.8496, 0.4085, 0.8508, 0.405, 0.8907, 0.3789, 0.8895, 0.4162, 0.8508, 0.4447, 0.8496, 0.4457, 0.8895, 0.4196, 0.8907, 0.4447, 0.8496, 0.4733, 0.8494, 0.4719, 0.8894, 0.4457, 0.8895, 0.3513, 0.8494, 0.3799, 0.8496, 0.3789, 0.8895, 0.3528, 0.8894, 0.5182, 0.06893, 0.5047, 0.06893, 0.5053, 0.02895, 0.5176, 0.02895, 0.7246, 0.4742, 0.7246, 0.4611, 0.737, 0.457, 0.7411, 0.4599, 0.7411, 0.4729, 0.7287, 0.4771, 0.3789, 0.8895, 0.405, 0.8907, 0.3889, 0.9151, 0.3783, 0.9146, 0.4196, 0.8907, 0.4457, 0.8895, 0.4464, 0.9146, 0.4358, 0.9151, 0.4457, 0.8895, 0.4719, 0.8894, 0.457, 0.9145, 0.4464, 0.9146, 0.3528, 0.8894, 0.3789, 0.8895, 0.3783, 0.9146, 0.3677, 0.9145, 0.5176, 0.02895, 0.5053, 0.02895, 0.5089, 0.003834, 0.5139, 0.003834])
me_cube_002.materials.append(mat_material)
me_cube_002.use_mirror_vertex_groups = False
me_cube_002.update()

# ---- objects
ob_cube = bpy.data.objects.new('Cube', me_cube)
ob_cube_001 = bpy.data.objects.new('Cube.001', me_cube_001)
ob_cube_002 = bpy.data.objects.new('Cube.002', me_cube_002)

# ---- transforms, parenting, visibility, modifiers, constraints
ob_cube.location = (0.0, 0.0, 0.9639)
ob_cube.lock_rotations_4d = False
ob_cube.empty_display_type = 'ARROWS'
ob_cube.lineart.crease_threshold = 0.0
ob_cube_001.location = (0.0, 0.0, 0.0)
ob_cube_001.lock_rotations_4d = False
ob_cube_001.empty_display_type = 'ARROWS'
ob_cube_001.lineart.crease_threshold = 0.0
ob_cube_002.location = (0.0, 0.0, -0.9315)
ob_cube_002.lock_rotations_4d = False
ob_cube_002.empty_display_type = 'ARROWS'
ob_cube_002.lineart.crease_threshold = 0.0

# ---- collection membership
col_collection.objects.link(ob_cube)
col_collection.objects.link(ob_cube_001)
col_collection.objects.link(ob_cube_002)

# ---- scene / render settings (as saved in the file)
scene.frame_start = 1; scene.frame_end = 250; scene.frame_set(1)
scene.render.engine = 'BLENDER_EEVEE_NEXT'
scene.render.resolution_x = 1080
scene.cycles.sampling_pattern = 'TABULATED_SOBOL'
bpy.context.view_layer.update()

# ---- added for rendering (the .blend has no active camera): camera
cam_auto = bpy.data.cameras.new('AutoCamera')
cam_auto.lens = 50.0
cam_auto.sensor_width = 36.0
cam_auto.clip_end = 1000.0
ob_auto_camera = bpy.data.objects.new('AutoCamera', cam_auto)
scene.collection.objects.link(ob_auto_camera)
ob_auto_camera.location = (4.91496, -5.86624, 3.95365)
ob_auto_camera.rotation_euler = (1.09748, -7.21219e-08, 0.694738)
scene.camera = ob_auto_camera
bpy.context.view_layer.update()
